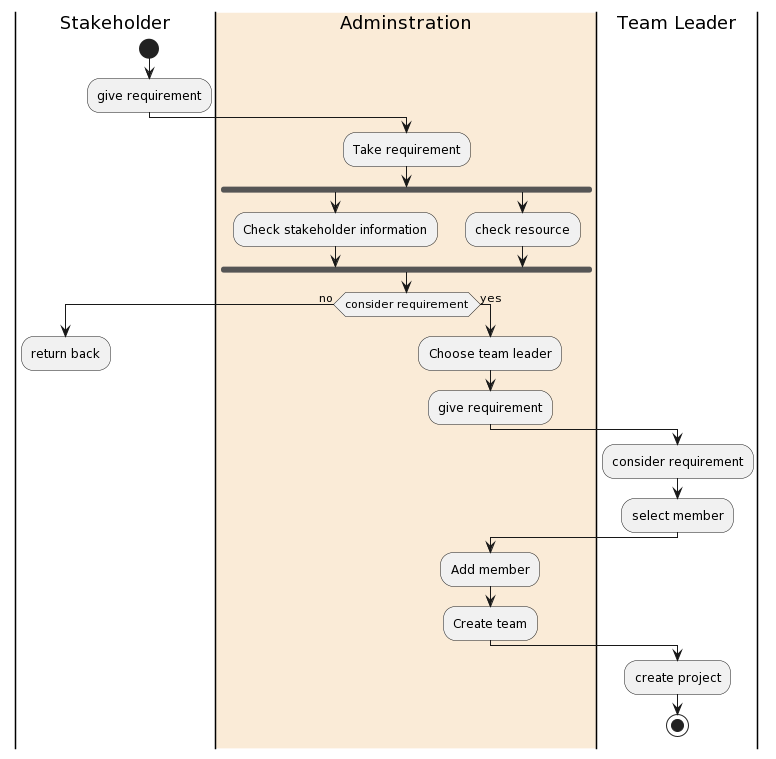

The diagram above was rendered by PlantUML. Its source (embedded in the PNG):
@startuml
|Stakeholder|
start
:give requirement;
|#AntiqueWhite|Adminstration|
:Take requirement;
fork
  :Check stakeholder information;
fork again
  :check resource;
end fork
if(consider requirement) then (no)
  |Stakeholder|
  :return back;
kill
else (yes)
  |Adminstration|
  :Choose team leader;
  :give requirement;
  |Team Leader|
  :consider requirement;
  :select member;
  |Adminstration|
  :Add member;
  :Create team;
  |Team Leader|
  :create project;
 stop
@enduml